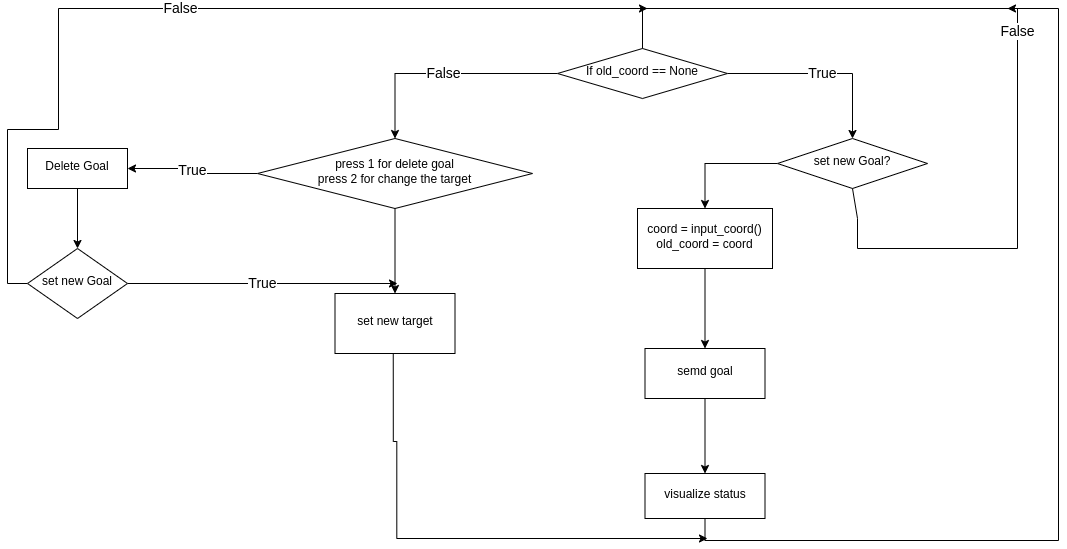

The diagram above was exported from draw.io. Its source (the exported page's mxGraphModel, read from the mxfile embedded in the PNG):
<mxGraphModel dx="2714" dy="863" grid="1" gridSize="10" guides="1" tooltips="1" connect="1" arrows="1" fold="1" page="1" pageScale="1" pageWidth="827" pageHeight="1169" math="0" shadow="0">
  <root>
    <mxCell id="WIyWlLk6GJQsqaUBKTNV-0" />
    <mxCell id="WIyWlLk6GJQsqaUBKTNV-1" parent="WIyWlLk6GJQsqaUBKTNV-0" />
    <mxCell id="P_lE-2PkfJLdigLwkIeC-1" value="&lt;font style=&quot;font-size: 14px;&quot;&gt;True&lt;/font&gt;" style="edgeStyle=orthogonalEdgeStyle;rounded=0;orthogonalLoop=1;jettySize=auto;html=1;" edge="1" parent="WIyWlLk6GJQsqaUBKTNV-1" source="WIyWlLk6GJQsqaUBKTNV-6" target="P_lE-2PkfJLdigLwkIeC-0">
      <mxGeometry relative="1" as="geometry" />
    </mxCell>
    <mxCell id="P_lE-2PkfJLdigLwkIeC-7" value="False" style="edgeStyle=orthogonalEdgeStyle;rounded=0;orthogonalLoop=1;jettySize=auto;html=1;fontSize=14;" edge="1" parent="WIyWlLk6GJQsqaUBKTNV-1" source="WIyWlLk6GJQsqaUBKTNV-6" target="P_lE-2PkfJLdigLwkIeC-6">
      <mxGeometry relative="1" as="geometry" />
    </mxCell>
    <mxCell id="WIyWlLk6GJQsqaUBKTNV-6" value="If old_coord == None" style="rhombus;whiteSpace=wrap;html=1;shadow=0;fontFamily=Helvetica;fontSize=12;align=center;strokeWidth=1;spacing=6;spacingTop=-4;" parent="WIyWlLk6GJQsqaUBKTNV-1" vertex="1">
      <mxGeometry x="300" y="120" width="170" height="50" as="geometry" />
    </mxCell>
    <mxCell id="P_lE-2PkfJLdigLwkIeC-5" value="" style="edgeStyle=orthogonalEdgeStyle;rounded=0;orthogonalLoop=1;jettySize=auto;html=1;" edge="1" parent="WIyWlLk6GJQsqaUBKTNV-1" source="P_lE-2PkfJLdigLwkIeC-0" target="P_lE-2PkfJLdigLwkIeC-4">
      <mxGeometry relative="1" as="geometry" />
    </mxCell>
    <mxCell id="P_lE-2PkfJLdigLwkIeC-0" value="set new Goal?" style="rhombus;whiteSpace=wrap;html=1;shadow=0;strokeWidth=1;spacing=6;spacingTop=-4;" vertex="1" parent="WIyWlLk6GJQsqaUBKTNV-1">
      <mxGeometry x="520" y="210" width="150" height="50" as="geometry" />
    </mxCell>
    <mxCell id="P_lE-2PkfJLdigLwkIeC-2" value="False" style="endArrow=none;html=1;rounded=0;exitX=0.5;exitY=0;exitDx=0;exitDy=0;fontSize=14;entryX=0.5;entryY=1;entryDx=0;entryDy=0;" edge="1" parent="WIyWlLk6GJQsqaUBKTNV-1" source="WIyWlLk6GJQsqaUBKTNV-6" target="P_lE-2PkfJLdigLwkIeC-0">
      <mxGeometry width="50" height="50" relative="1" as="geometry">
        <mxPoint x="390" y="320" as="sourcePoint" />
        <mxPoint x="600" y="290" as="targetPoint" />
        <Array as="points">
          <mxPoint x="385" y="80" />
          <mxPoint x="760" y="80" />
          <mxPoint x="760" y="320" />
          <mxPoint x="600" y="320" />
          <mxPoint x="600" y="290" />
        </Array>
      </mxGeometry>
    </mxCell>
    <mxCell id="P_lE-2PkfJLdigLwkIeC-17" value="" style="edgeStyle=orthogonalEdgeStyle;rounded=0;orthogonalLoop=1;jettySize=auto;html=1;" edge="1" parent="WIyWlLk6GJQsqaUBKTNV-1" source="P_lE-2PkfJLdigLwkIeC-4" target="P_lE-2PkfJLdigLwkIeC-16">
      <mxGeometry relative="1" as="geometry" />
    </mxCell>
    <mxCell id="P_lE-2PkfJLdigLwkIeC-4" value="coord = input_coord()&lt;br&gt;old_coord = coord" style="whiteSpace=wrap;html=1;shadow=0;strokeWidth=1;spacing=6;spacingTop=-4;" vertex="1" parent="WIyWlLk6GJQsqaUBKTNV-1">
      <mxGeometry x="380" y="280" width="135" height="60" as="geometry" />
    </mxCell>
    <mxCell id="P_lE-2PkfJLdigLwkIeC-12" value="True" style="edgeStyle=orthogonalEdgeStyle;rounded=0;orthogonalLoop=1;jettySize=auto;html=1;fontSize=14;" edge="1" parent="WIyWlLk6GJQsqaUBKTNV-1" source="P_lE-2PkfJLdigLwkIeC-6" target="P_lE-2PkfJLdigLwkIeC-11">
      <mxGeometry relative="1" as="geometry" />
    </mxCell>
    <mxCell id="P_lE-2PkfJLdigLwkIeC-27" value="" style="edgeStyle=orthogonalEdgeStyle;rounded=0;orthogonalLoop=1;jettySize=auto;html=1;" edge="1" parent="WIyWlLk6GJQsqaUBKTNV-1" source="P_lE-2PkfJLdigLwkIeC-6" target="P_lE-2PkfJLdigLwkIeC-26">
      <mxGeometry relative="1" as="geometry" />
    </mxCell>
    <mxCell id="P_lE-2PkfJLdigLwkIeC-6" value="press 1 for delete goal&lt;br&gt;press 2 for change the target" style="rhombus;whiteSpace=wrap;html=1;shadow=0;strokeWidth=1;spacing=6;spacingTop=-4;" vertex="1" parent="WIyWlLk6GJQsqaUBKTNV-1">
      <mxGeometry y="210" width="275" height="70" as="geometry" />
    </mxCell>
    <mxCell id="P_lE-2PkfJLdigLwkIeC-22" value="" style="edgeStyle=orthogonalEdgeStyle;rounded=0;orthogonalLoop=1;jettySize=auto;html=1;" edge="1" parent="WIyWlLk6GJQsqaUBKTNV-1" source="P_lE-2PkfJLdigLwkIeC-11" target="P_lE-2PkfJLdigLwkIeC-21">
      <mxGeometry relative="1" as="geometry" />
    </mxCell>
    <mxCell id="P_lE-2PkfJLdigLwkIeC-11" value="Delete Goal" style="whiteSpace=wrap;html=1;shadow=0;strokeWidth=1;spacing=6;spacingTop=-4;" vertex="1" parent="WIyWlLk6GJQsqaUBKTNV-1">
      <mxGeometry x="-230" y="220" width="100" height="40" as="geometry" />
    </mxCell>
    <mxCell id="P_lE-2PkfJLdigLwkIeC-19" value="" style="edgeStyle=orthogonalEdgeStyle;rounded=0;orthogonalLoop=1;jettySize=auto;html=1;" edge="1" parent="WIyWlLk6GJQsqaUBKTNV-1" source="P_lE-2PkfJLdigLwkIeC-16" target="P_lE-2PkfJLdigLwkIeC-18">
      <mxGeometry relative="1" as="geometry" />
    </mxCell>
    <mxCell id="P_lE-2PkfJLdigLwkIeC-16" value="semd goal" style="whiteSpace=wrap;html=1;shadow=0;strokeWidth=1;spacing=6;spacingTop=-4;" vertex="1" parent="WIyWlLk6GJQsqaUBKTNV-1">
      <mxGeometry x="387.5" y="420" width="120" height="50" as="geometry" />
    </mxCell>
    <mxCell id="P_lE-2PkfJLdigLwkIeC-20" style="edgeStyle=orthogonalEdgeStyle;rounded=0;orthogonalLoop=1;jettySize=auto;html=1;exitX=0.5;exitY=1;exitDx=0;exitDy=0;" edge="1" parent="WIyWlLk6GJQsqaUBKTNV-1" source="P_lE-2PkfJLdigLwkIeC-18">
      <mxGeometry relative="1" as="geometry">
        <mxPoint x="750" y="80" as="targetPoint" />
        <Array as="points">
          <mxPoint x="448" y="612" />
          <mxPoint x="801" y="612" />
        </Array>
      </mxGeometry>
    </mxCell>
    <mxCell id="P_lE-2PkfJLdigLwkIeC-18" value="visualize status" style="whiteSpace=wrap;html=1;shadow=0;strokeWidth=1;spacing=6;spacingTop=-4;" vertex="1" parent="WIyWlLk6GJQsqaUBKTNV-1">
      <mxGeometry x="387.5" y="545" width="120" height="45" as="geometry" />
    </mxCell>
    <mxCell id="P_lE-2PkfJLdigLwkIeC-29" value="True" style="edgeStyle=orthogonalEdgeStyle;rounded=0;orthogonalLoop=1;jettySize=auto;html=1;exitX=1;exitY=0.5;exitDx=0;exitDy=0;fontSize=14;" edge="1" parent="WIyWlLk6GJQsqaUBKTNV-1" source="P_lE-2PkfJLdigLwkIeC-21">
      <mxGeometry relative="1" as="geometry">
        <mxPoint x="140" y="355" as="targetPoint" />
      </mxGeometry>
    </mxCell>
    <mxCell id="P_lE-2PkfJLdigLwkIeC-30" value="&lt;font style=&quot;font-size: 14px;&quot;&gt;False&lt;/font&gt;" style="edgeStyle=orthogonalEdgeStyle;rounded=0;orthogonalLoop=1;jettySize=auto;html=1;exitX=0;exitY=0.5;exitDx=0;exitDy=0;" edge="1" parent="WIyWlLk6GJQsqaUBKTNV-1" source="P_lE-2PkfJLdigLwkIeC-21">
      <mxGeometry relative="1" as="geometry">
        <mxPoint x="390" y="80" as="targetPoint" />
        <Array as="points">
          <mxPoint x="-250" y="355" />
          <mxPoint x="-250" y="201" />
          <mxPoint x="-199" y="201" />
        </Array>
      </mxGeometry>
    </mxCell>
    <mxCell id="P_lE-2PkfJLdigLwkIeC-21" value="set new Goal" style="rhombus;whiteSpace=wrap;html=1;shadow=0;strokeWidth=1;spacing=6;spacingTop=-4;" vertex="1" parent="WIyWlLk6GJQsqaUBKTNV-1">
      <mxGeometry x="-230" y="320" width="100" height="70" as="geometry" />
    </mxCell>
    <mxCell id="P_lE-2PkfJLdigLwkIeC-28" style="edgeStyle=orthogonalEdgeStyle;rounded=0;orthogonalLoop=1;jettySize=auto;html=1;exitX=0.5;exitY=1;exitDx=0;exitDy=0;" edge="1" parent="WIyWlLk6GJQsqaUBKTNV-1">
      <mxGeometry relative="1" as="geometry">
        <mxPoint x="450" y="610" as="targetPoint" />
        <mxPoint x="135.75" y="425" as="sourcePoint" />
        <Array as="points">
          <mxPoint x="136.25" y="513" />
          <mxPoint x="139.25" y="513" />
        </Array>
      </mxGeometry>
    </mxCell>
    <mxCell id="P_lE-2PkfJLdigLwkIeC-26" value="set new target&lt;br&gt;" style="whiteSpace=wrap;html=1;shadow=0;strokeWidth=1;spacing=6;spacingTop=-4;" vertex="1" parent="WIyWlLk6GJQsqaUBKTNV-1">
      <mxGeometry x="77.5" y="365" width="120" height="60" as="geometry" />
    </mxCell>
  </root>
</mxGraphModel>